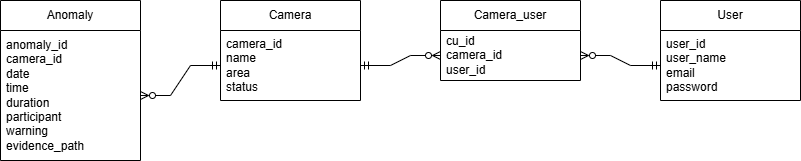

The diagram above was exported from draw.io. Its source (the exported page's mxGraphModel, read from the mxfile embedded in the PNG):
<mxGraphModel dx="1002" dy="531" grid="1" gridSize="10" guides="1" tooltips="1" connect="1" arrows="1" fold="1" page="1" pageScale="1" pageWidth="850" pageHeight="1100" math="0" shadow="0">
  <root>
    <mxCell id="0" />
    <mxCell id="1" parent="0" />
    <mxCell id="nIvq7MrgRNu5FGO2MpCN-1" value="Anomaly" style="swimlane;fontStyle=0;childLayout=stackLayout;horizontal=1;startSize=30;horizontalStack=0;resizeParent=1;resizeParentMax=0;resizeLast=0;collapsible=1;marginBottom=0;whiteSpace=wrap;html=1;" parent="1" vertex="1">
      <mxGeometry x="340" y="220" width="140" height="160" as="geometry" />
    </mxCell>
    <mxCell id="nIvq7MrgRNu5FGO2MpCN-2" value="anomaly_id&lt;div&gt;camera_id&lt;/div&gt;&lt;div&gt;date&lt;/div&gt;&lt;div&gt;time&lt;/div&gt;&lt;div&gt;duration&lt;/div&gt;&lt;div&gt;participant&lt;/div&gt;&lt;div&gt;warning&lt;/div&gt;&lt;div&gt;evidence_path&lt;/div&gt;" style="text;strokeColor=none;fillColor=none;align=left;verticalAlign=middle;spacingLeft=4;spacingRight=4;overflow=hidden;points=[[0,0.5],[1,0.5]];portConstraint=eastwest;rotatable=0;whiteSpace=wrap;html=1;" parent="nIvq7MrgRNu5FGO2MpCN-1" vertex="1">
      <mxGeometry y="30" width="140" height="130" as="geometry" />
    </mxCell>
    <mxCell id="nIvq7MrgRNu5FGO2MpCN-5" value="Camera" style="swimlane;fontStyle=0;childLayout=stackLayout;horizontal=1;startSize=30;horizontalStack=0;resizeParent=1;resizeParentMax=0;resizeLast=0;collapsible=1;marginBottom=0;whiteSpace=wrap;html=1;" parent="1" vertex="1">
      <mxGeometry x="560" y="220" width="140" height="100" as="geometry" />
    </mxCell>
    <mxCell id="nIvq7MrgRNu5FGO2MpCN-6" value="camera_id&lt;div&gt;name&lt;/div&gt;&lt;div&gt;area&lt;/div&gt;&lt;div&gt;status&lt;/div&gt;" style="text;strokeColor=none;fillColor=none;align=left;verticalAlign=middle;spacingLeft=4;spacingRight=4;overflow=hidden;points=[[0,0.5],[1,0.5]];portConstraint=eastwest;rotatable=0;whiteSpace=wrap;html=1;" parent="nIvq7MrgRNu5FGO2MpCN-5" vertex="1">
      <mxGeometry y="30" width="140" height="70" as="geometry" />
    </mxCell>
    <mxCell id="nIvq7MrgRNu5FGO2MpCN-7" value="User" style="swimlane;fontStyle=0;childLayout=stackLayout;horizontal=1;startSize=30;horizontalStack=0;resizeParent=1;resizeParentMax=0;resizeLast=0;collapsible=1;marginBottom=0;whiteSpace=wrap;html=1;" parent="1" vertex="1">
      <mxGeometry x="1000" y="220" width="140" height="100" as="geometry" />
    </mxCell>
    <mxCell id="nIvq7MrgRNu5FGO2MpCN-8" value="user_id&lt;div&gt;user_name&lt;/div&gt;&lt;div&gt;email&lt;/div&gt;&lt;div&gt;password&lt;/div&gt;" style="text;strokeColor=none;fillColor=none;align=left;verticalAlign=middle;spacingLeft=4;spacingRight=4;overflow=hidden;points=[[0,0.5],[1,0.5]];portConstraint=eastwest;rotatable=0;whiteSpace=wrap;html=1;" parent="nIvq7MrgRNu5FGO2MpCN-7" vertex="1">
      <mxGeometry y="30" width="140" height="70" as="geometry" />
    </mxCell>
    <mxCell id="nIvq7MrgRNu5FGO2MpCN-10" value="" style="edgeStyle=entityRelationEdgeStyle;fontSize=12;html=1;endArrow=ERzeroToMany;startArrow=ERmandOne;rounded=0;entryX=1;entryY=0.5;entryDx=0;entryDy=0;exitX=0;exitY=0.5;exitDx=0;exitDy=0;startFill=0;endFill=0;" parent="1" source="nIvq7MrgRNu5FGO2MpCN-6" target="nIvq7MrgRNu5FGO2MpCN-2" edge="1">
      <mxGeometry width="100" height="100" relative="1" as="geometry">
        <mxPoint x="530" y="320" as="sourcePoint" />
        <mxPoint x="630" y="220" as="targetPoint" />
      </mxGeometry>
    </mxCell>
    <mxCell id="6Dfp0AEPqSK_ng4jmkmt-1" value="Camera_user" style="swimlane;fontStyle=0;childLayout=stackLayout;horizontal=1;startSize=30;horizontalStack=0;resizeParent=1;resizeParentMax=0;resizeLast=0;collapsible=1;marginBottom=0;whiteSpace=wrap;html=1;" vertex="1" parent="1">
      <mxGeometry x="780" y="220" width="140" height="80" as="geometry" />
    </mxCell>
    <mxCell id="6Dfp0AEPqSK_ng4jmkmt-2" value="&lt;div&gt;cu_id&lt;/div&gt;camera_id&lt;div&gt;user_id&lt;/div&gt;" style="text;strokeColor=none;fillColor=none;align=left;verticalAlign=middle;spacingLeft=4;spacingRight=4;overflow=hidden;points=[[0,0.5],[1,0.5]];portConstraint=eastwest;rotatable=0;whiteSpace=wrap;html=1;" vertex="1" parent="6Dfp0AEPqSK_ng4jmkmt-1">
      <mxGeometry y="30" width="140" height="50" as="geometry" />
    </mxCell>
    <mxCell id="6Dfp0AEPqSK_ng4jmkmt-5" value="" style="edgeStyle=entityRelationEdgeStyle;fontSize=12;html=1;endArrow=ERzeroToMany;startArrow=ERmandOne;rounded=0;entryX=0;entryY=0.5;entryDx=0;entryDy=0;exitX=1;exitY=0.5;exitDx=0;exitDy=0;startFill=0;endFill=0;" edge="1" parent="1" source="nIvq7MrgRNu5FGO2MpCN-6" target="6Dfp0AEPqSK_ng4jmkmt-2">
      <mxGeometry width="100" height="100" relative="1" as="geometry">
        <mxPoint x="570" y="295" as="sourcePoint" />
        <mxPoint x="490" y="325" as="targetPoint" />
      </mxGeometry>
    </mxCell>
    <mxCell id="6Dfp0AEPqSK_ng4jmkmt-6" value="" style="edgeStyle=entityRelationEdgeStyle;fontSize=12;html=1;endArrow=ERzeroToMany;startArrow=ERmandOne;rounded=0;entryX=1;entryY=0.5;entryDx=0;entryDy=0;exitX=0;exitY=0.5;exitDx=0;exitDy=0;startFill=0;endFill=0;" edge="1" parent="1" source="nIvq7MrgRNu5FGO2MpCN-8" target="6Dfp0AEPqSK_ng4jmkmt-2">
      <mxGeometry width="100" height="100" relative="1" as="geometry">
        <mxPoint x="710" y="295" as="sourcePoint" />
        <mxPoint x="790" y="280" as="targetPoint" />
      </mxGeometry>
    </mxCell>
  </root>
</mxGraphModel>